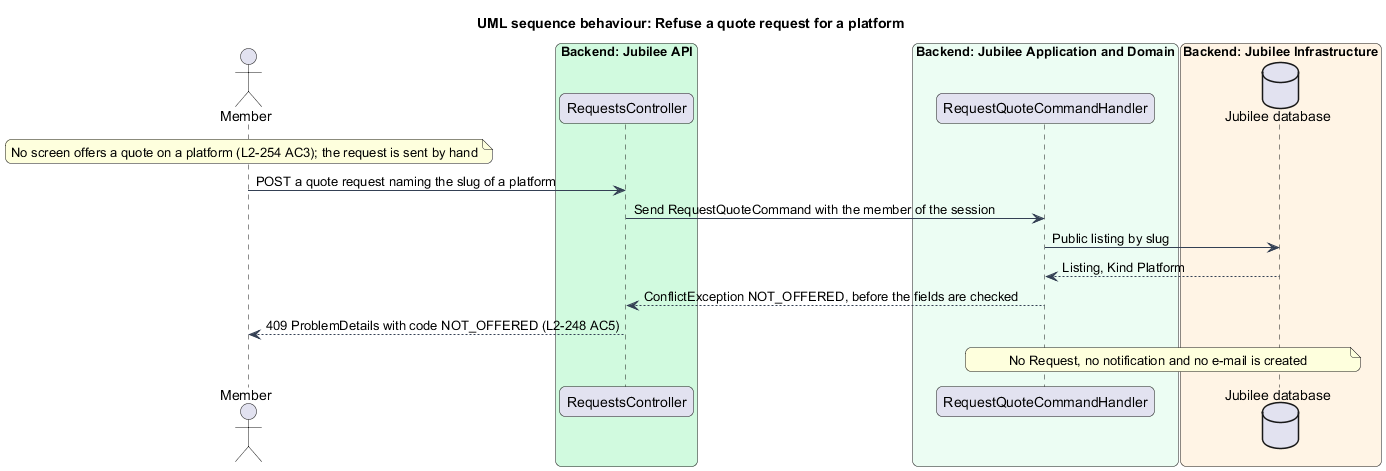

The diagram above was rendered by PlantUML. Its source (embedded in the PNG):
@startuml
title UML sequence behaviour: Refuse a quote request for a platform
skinparam backgroundColor #FFFFFF
skinparam shadowing false
skinparam roundcorner 12
skinparam defaultFontName Arial
skinparam ArrowColor #344054
skinparam rectangle {
  BorderColor #344054
  FontColor #101828
}
skinparam package {
  BorderColor #667085
  FontColor #101828
  BackgroundColor #F9FAFB
}
actor "Member" as actor
box "Backend: Jubilee API" #D1FADF
  participant "RequestsController" as controller
end box
box "Backend: Jubilee Application and Domain" #ECFDF3
  participant "RequestQuoteCommandHandler" as handler
end box
box "Backend: Jubilee Infrastructure" #FFF4E5
  database "Jubilee database" as db
end box
note over actor : No screen offers a quote on a platform (L2-254 AC3); the request is sent by hand
actor -> controller : POST a quote request naming the slug of a platform
controller -> handler : Send RequestQuoteCommand with the member of the session
handler -> db : Public listing by slug
db --> handler : Listing, Kind Platform
handler --> controller : ConflictException NOT_OFFERED, before the fields are checked
controller --> actor : 409 ProblemDetails with code NOT_OFFERED (L2-248 AC5)
note over handler, db : No Request, no notification and no e-mail is created
@enduml